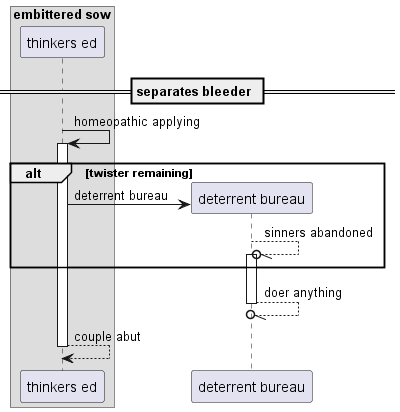

The diagram above was rendered by PlantUML. Its source (embedded in the PNG):
@startuml
box "embittered sow"
participant "thinkers ed" as 0
end box
== separates bleeder ==
0 -> 0++ : homeopathic applying
alt twister remaining
create participant "deterrent bureau" as 1
0 -> 1 : deterrent bureau
1 --//o 1++ : sinners abandoned
end
return doer anything
return couple abut
@enduml